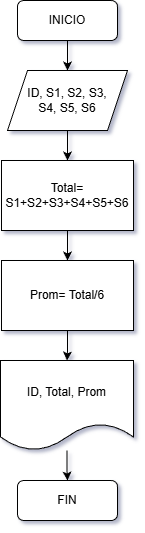

The diagram above was exported from draw.io. Its source (the exported page's mxGraphModel, read from the mxfile embedded in the PNG):
<mxGraphModel dx="983" dy="536" grid="1" gridSize="10" guides="1" tooltips="1" connect="1" arrows="1" fold="1" page="1" pageScale="1" pageWidth="827" pageHeight="1169" math="0" shadow="0">
  <root>
    <mxCell id="0" />
    <mxCell id="1" parent="0" />
    <mxCell id="59UUn23a1QxLg-BMh8HA-4" parent="1" style="rounded=1;whiteSpace=wrap;html=1;" value="INICIO" vertex="1">
      <mxGeometry height="40" width="100" x="363" y="30" as="geometry" />
    </mxCell>
    <mxCell id="59UUn23a1QxLg-BMh8HA-9" edge="1" parent="1" source="59UUn23a1QxLg-BMh8HA-5" style="edgeStyle=orthogonalEdgeStyle;rounded=0;orthogonalLoop=1;jettySize=auto;html=1;entryX=0.5;entryY=0;entryDx=0;entryDy=0;" target="59UUn23a1QxLg-BMh8HA-8">
      <mxGeometry relative="1" as="geometry" />
    </mxCell>
    <mxCell id="59UUn23a1QxLg-BMh8HA-5" parent="1" style="shape=parallelogram;perimeter=parallelogramPerimeter;whiteSpace=wrap;html=1;fixedSize=1;" value="ID, S1, S2, S3,&lt;div&gt;S4, S5, S6&lt;/div&gt;" vertex="1">
      <mxGeometry height="60" width="120" x="353" y="100" as="geometry" />
    </mxCell>
    <mxCell id="59UUn23a1QxLg-BMh8HA-7" edge="1" parent="1" source="59UUn23a1QxLg-BMh8HA-4" style="edgeStyle=orthogonalEdgeStyle;rounded=0;orthogonalLoop=1;jettySize=auto;html=1;entryX=0.5;entryY=0;entryDx=0;entryDy=0;" target="59UUn23a1QxLg-BMh8HA-5">
      <mxGeometry relative="1" as="geometry">
        <mxPoint x="413" y="110" as="targetPoint" />
      </mxGeometry>
    </mxCell>
    <mxCell id="59UUn23a1QxLg-BMh8HA-12" edge="1" parent="1" source="59UUn23a1QxLg-BMh8HA-8" style="edgeStyle=orthogonalEdgeStyle;rounded=0;orthogonalLoop=1;jettySize=auto;html=1;entryX=0.5;entryY=0;entryDx=0;entryDy=0;" target="59UUn23a1QxLg-BMh8HA-11">
      <mxGeometry relative="1" as="geometry" />
    </mxCell>
    <mxCell id="59UUn23a1QxLg-BMh8HA-8" parent="1" style="rounded=0;whiteSpace=wrap;html=1;" value="Total= S1+S2+S3+S4+S5+S6" vertex="1">
      <mxGeometry height="70" width="132" x="347" y="190" as="geometry" />
    </mxCell>
    <mxCell id="59UUn23a1QxLg-BMh8HA-14" edge="1" parent="1" source="59UUn23a1QxLg-BMh8HA-11" style="edgeStyle=orthogonalEdgeStyle;rounded=0;orthogonalLoop=1;jettySize=auto;html=1;entryX=0.5;entryY=0;entryDx=0;entryDy=0;" target="59UUn23a1QxLg-BMh8HA-13">
      <mxGeometry relative="1" as="geometry" />
    </mxCell>
    <mxCell id="59UUn23a1QxLg-BMh8HA-11" parent="1" style="rounded=0;whiteSpace=wrap;html=1;" value="Prom= Total/6" vertex="1">
      <mxGeometry height="70" width="132" x="347" y="290" as="geometry" />
    </mxCell>
    <mxCell id="59UUn23a1QxLg-BMh8HA-16" edge="1" parent="1" source="59UUn23a1QxLg-BMh8HA-13" style="edgeStyle=orthogonalEdgeStyle;rounded=0;orthogonalLoop=1;jettySize=auto;html=1;entryX=0.5;entryY=0;entryDx=0;entryDy=0;" target="59UUn23a1QxLg-BMh8HA-15">
      <mxGeometry relative="1" as="geometry" />
    </mxCell>
    <mxCell id="59UUn23a1QxLg-BMh8HA-13" parent="1" style="shape=document;whiteSpace=wrap;html=1;boundedLbl=1;" value="ID, Total, Prom" vertex="1">
      <mxGeometry height="90" width="133" x="346" y="390" as="geometry" />
    </mxCell>
    <mxCell id="59UUn23a1QxLg-BMh8HA-15" parent="1" style="rounded=1;whiteSpace=wrap;html=1;" value="FIN" vertex="1">
      <mxGeometry height="40" width="100" x="363" y="510" as="geometry" />
    </mxCell>
  </root>
</mxGraphModel>